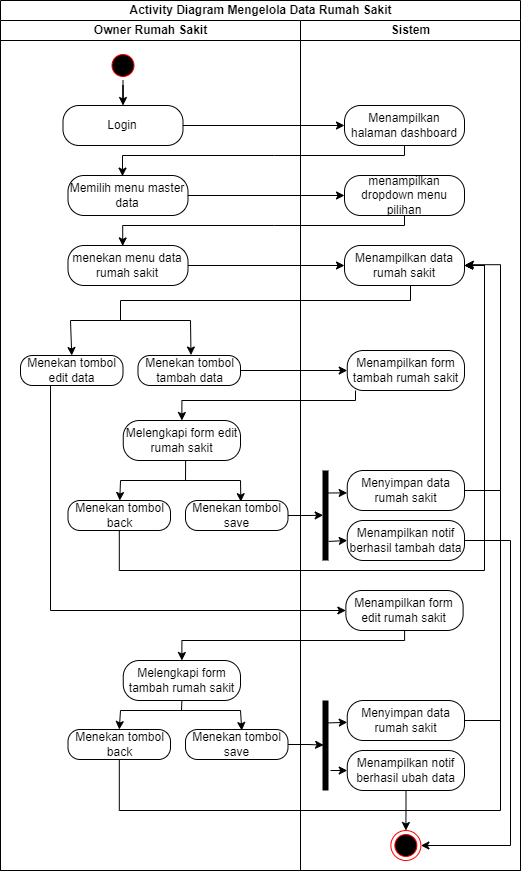

The diagram above was exported from draw.io. Its source (the exported page's mxGraphModel, read from the mxfile embedded in the PNG):
<mxGraphModel dx="1036" dy="614" grid="1" gridSize="10" guides="1" tooltips="1" connect="1" arrows="1" fold="1" page="1" pageScale="1" pageWidth="827" pageHeight="1169" math="0" shadow="0">
  <root>
    <mxCell id="0" />
    <mxCell id="1" parent="0" />
    <mxCell id="kC8Bkiw4H_I3weQGWtw0-1" value="Activity Diagram Mengelola Data Rumah Sakit" style="swimlane;childLayout=stackLayout;resizeParent=1;resizeParentMax=0;startSize=20;html=1;" parent="1" vertex="1">
      <mxGeometry x="190" y="520" width="520" height="870" as="geometry" />
    </mxCell>
    <mxCell id="kC8Bkiw4H_I3weQGWtw0-2" value="Owner Rumah Sakit" style="swimlane;startSize=20;html=1;" parent="kC8Bkiw4H_I3weQGWtw0-1" vertex="1">
      <mxGeometry y="20" width="300" height="850" as="geometry" />
    </mxCell>
    <mxCell id="kC8Bkiw4H_I3weQGWtw0-3" style="edgeStyle=orthogonalEdgeStyle;rounded=0;orthogonalLoop=1;jettySize=auto;html=1;entryX=0.5;entryY=0;entryDx=0;entryDy=0;" parent="kC8Bkiw4H_I3weQGWtw0-2" source="kC8Bkiw4H_I3weQGWtw0-4" target="kC8Bkiw4H_I3weQGWtw0-5" edge="1">
      <mxGeometry relative="1" as="geometry" />
    </mxCell>
    <mxCell id="kC8Bkiw4H_I3weQGWtw0-4" value="" style="ellipse;html=1;shape=startState;fillColor=#000000;strokeColor=#ff0000;" parent="kC8Bkiw4H_I3weQGWtw0-2" vertex="1">
      <mxGeometry x="107.49999999999955" y="30" width="30" height="30" as="geometry" />
    </mxCell>
    <mxCell id="kC8Bkiw4H_I3weQGWtw0-5" value="Login" style="rounded=1;whiteSpace=wrap;html=1;arcSize=40;fontColor=#000000;fillColor=default;strokeColor=default;" parent="kC8Bkiw4H_I3weQGWtw0-2" vertex="1">
      <mxGeometry x="62.499999999999545" y="85" width="120" height="40" as="geometry" />
    </mxCell>
    <mxCell id="kC8Bkiw4H_I3weQGWtw0-6" value="Memilih menu master data" style="rounded=1;whiteSpace=wrap;html=1;arcSize=40;fontColor=#000000;fillColor=default;strokeColor=default;" parent="kC8Bkiw4H_I3weQGWtw0-2" vertex="1">
      <mxGeometry x="67.49999999999955" y="155" width="120" height="40" as="geometry" />
    </mxCell>
    <mxCell id="kC8Bkiw4H_I3weQGWtw0-7" value="menekan menu data rumah sakit" style="rounded=1;whiteSpace=wrap;html=1;arcSize=40;fontColor=#000000;fillColor=default;strokeColor=default;" parent="kC8Bkiw4H_I3weQGWtw0-2" vertex="1">
      <mxGeometry x="67.49999999999955" y="225" width="120" height="40" as="geometry" />
    </mxCell>
    <mxCell id="kC8Bkiw4H_I3weQGWtw0-8" value="Menekan tombol tambah data" style="rounded=1;whiteSpace=wrap;html=1;arcSize=40;fontColor=#000000;fillColor=default;strokeColor=default;" parent="kC8Bkiw4H_I3weQGWtw0-2" vertex="1">
      <mxGeometry x="137.5" y="335" width="102.5" height="30" as="geometry" />
    </mxCell>
    <mxCell id="kC8Bkiw4H_I3weQGWtw0-9" value="Menekan tombol edit data" style="rounded=1;whiteSpace=wrap;html=1;arcSize=40;fontColor=#000000;fillColor=default;strokeColor=default;" parent="kC8Bkiw4H_I3weQGWtw0-2" vertex="1">
      <mxGeometry x="20" y="335" width="102.5" height="30" as="geometry" />
    </mxCell>
    <mxCell id="kC8Bkiw4H_I3weQGWtw0-10" value="" style="endArrow=none;html=1;rounded=0;" parent="kC8Bkiw4H_I3weQGWtw0-2" edge="1">
      <mxGeometry width="50" height="50" relative="1" as="geometry">
        <mxPoint x="70" y="300" as="sourcePoint" />
        <mxPoint x="190" y="300" as="targetPoint" />
      </mxGeometry>
    </mxCell>
    <mxCell id="kC8Bkiw4H_I3weQGWtw0-11" value="Melengkapi form edit rumah sakit" style="rounded=1;whiteSpace=wrap;html=1;arcSize=40;fontColor=#000000;fillColor=default;strokeColor=default;" parent="kC8Bkiw4H_I3weQGWtw0-2" vertex="1">
      <mxGeometry x="122.75" y="400" width="117.25" height="40" as="geometry" />
    </mxCell>
    <mxCell id="kC8Bkiw4H_I3weQGWtw0-12" value="Menekan tombol save" style="rounded=1;whiteSpace=wrap;html=1;arcSize=40;fontColor=#000000;fillColor=default;strokeColor=default;" parent="kC8Bkiw4H_I3weQGWtw0-2" vertex="1">
      <mxGeometry x="185" y="480" width="102.5" height="30" as="geometry" />
    </mxCell>
    <mxCell id="kC8Bkiw4H_I3weQGWtw0-13" value="Menekan tombol back" style="rounded=1;whiteSpace=wrap;html=1;arcSize=40;fontColor=#000000;fillColor=default;strokeColor=default;" parent="kC8Bkiw4H_I3weQGWtw0-2" vertex="1">
      <mxGeometry x="67.5" y="480" width="102.5" height="30" as="geometry" />
    </mxCell>
    <mxCell id="kC8Bkiw4H_I3weQGWtw0-14" value="" style="endArrow=none;html=1;rounded=0;" parent="kC8Bkiw4H_I3weQGWtw0-2" edge="1">
      <mxGeometry width="50" height="50" relative="1" as="geometry">
        <mxPoint x="120" y="460" as="sourcePoint" />
        <mxPoint x="240" y="460" as="targetPoint" />
      </mxGeometry>
    </mxCell>
    <mxCell id="kC8Bkiw4H_I3weQGWtw0-15" value="Melengkapi form tambah rumah sakit" style="rounded=1;whiteSpace=wrap;html=1;arcSize=40;fontColor=#000000;fillColor=default;strokeColor=default;" parent="kC8Bkiw4H_I3weQGWtw0-2" vertex="1">
      <mxGeometry x="122.75" y="640" width="117.25" height="40" as="geometry" />
    </mxCell>
    <mxCell id="kC8Bkiw4H_I3weQGWtw0-16" value="Menekan tombol save" style="rounded=1;whiteSpace=wrap;html=1;arcSize=40;fontColor=#000000;fillColor=default;strokeColor=default;" parent="kC8Bkiw4H_I3weQGWtw0-2" vertex="1">
      <mxGeometry x="185" y="709" width="102.5" height="30" as="geometry" />
    </mxCell>
    <mxCell id="kC8Bkiw4H_I3weQGWtw0-17" value="Menekan tombol back" style="rounded=1;whiteSpace=wrap;html=1;arcSize=40;fontColor=#000000;fillColor=default;strokeColor=default;" parent="kC8Bkiw4H_I3weQGWtw0-2" vertex="1">
      <mxGeometry x="67.5" y="709" width="102.5" height="30" as="geometry" />
    </mxCell>
    <mxCell id="kC8Bkiw4H_I3weQGWtw0-18" value="" style="endArrow=none;html=1;rounded=0;" parent="kC8Bkiw4H_I3weQGWtw0-2" edge="1">
      <mxGeometry width="50" height="50" relative="1" as="geometry">
        <mxPoint x="120" y="690" as="sourcePoint" />
        <mxPoint x="240" y="690" as="targetPoint" />
      </mxGeometry>
    </mxCell>
    <mxCell id="kC8Bkiw4H_I3weQGWtw0-19" value="" style="edgeStyle=orthogonalEdgeStyle;rounded=0;orthogonalLoop=1;jettySize=auto;html=1;" parent="kC8Bkiw4H_I3weQGWtw0-1" source="kC8Bkiw4H_I3weQGWtw0-5" target="kC8Bkiw4H_I3weQGWtw0-33" edge="1">
      <mxGeometry relative="1" as="geometry" />
    </mxCell>
    <mxCell id="kC8Bkiw4H_I3weQGWtw0-20" style="edgeStyle=orthogonalEdgeStyle;rounded=0;orthogonalLoop=1;jettySize=auto;html=1;entryX=0.454;entryY=0.016;entryDx=0;entryDy=0;entryPerimeter=0;" parent="kC8Bkiw4H_I3weQGWtw0-1" source="kC8Bkiw4H_I3weQGWtw0-33" target="kC8Bkiw4H_I3weQGWtw0-6" edge="1">
      <mxGeometry relative="1" as="geometry">
        <Array as="points">
          <mxPoint x="274" y="155" />
          <mxPoint x="94" y="155" />
        </Array>
      </mxGeometry>
    </mxCell>
    <mxCell id="kC8Bkiw4H_I3weQGWtw0-21" value="" style="edgeStyle=orthogonalEdgeStyle;rounded=0;orthogonalLoop=1;jettySize=auto;html=1;" parent="kC8Bkiw4H_I3weQGWtw0-1" source="kC8Bkiw4H_I3weQGWtw0-6" target="kC8Bkiw4H_I3weQGWtw0-34" edge="1">
      <mxGeometry relative="1" as="geometry" />
    </mxCell>
    <mxCell id="kC8Bkiw4H_I3weQGWtw0-22" style="edgeStyle=orthogonalEdgeStyle;rounded=0;orthogonalLoop=1;jettySize=auto;html=1;entryX=0.456;entryY=0.011;entryDx=0;entryDy=0;entryPerimeter=0;" parent="kC8Bkiw4H_I3weQGWtw0-1" source="kC8Bkiw4H_I3weQGWtw0-34" target="kC8Bkiw4H_I3weQGWtw0-7" edge="1">
      <mxGeometry relative="1" as="geometry">
        <Array as="points">
          <mxPoint x="274" y="225" />
          <mxPoint x="94" y="225" />
        </Array>
      </mxGeometry>
    </mxCell>
    <mxCell id="kC8Bkiw4H_I3weQGWtw0-23" value="" style="edgeStyle=orthogonalEdgeStyle;rounded=0;orthogonalLoop=1;jettySize=auto;html=1;" parent="kC8Bkiw4H_I3weQGWtw0-1" source="kC8Bkiw4H_I3weQGWtw0-7" target="kC8Bkiw4H_I3weQGWtw0-35" edge="1">
      <mxGeometry relative="1" as="geometry" />
    </mxCell>
    <mxCell id="kC8Bkiw4H_I3weQGWtw0-24" value="" style="edgeStyle=orthogonalEdgeStyle;rounded=0;orthogonalLoop=1;jettySize=auto;html=1;" parent="kC8Bkiw4H_I3weQGWtw0-1" source="kC8Bkiw4H_I3weQGWtw0-8" target="kC8Bkiw4H_I3weQGWtw0-36" edge="1">
      <mxGeometry relative="1" as="geometry" />
    </mxCell>
    <mxCell id="kC8Bkiw4H_I3weQGWtw0-25" style="edgeStyle=orthogonalEdgeStyle;rounded=0;orthogonalLoop=1;jettySize=auto;html=1;entryX=0.5;entryY=0;entryDx=0;entryDy=0;" parent="kC8Bkiw4H_I3weQGWtw0-1" source="kC8Bkiw4H_I3weQGWtw0-36" target="kC8Bkiw4H_I3weQGWtw0-11" edge="1">
      <mxGeometry relative="1" as="geometry">
        <Array as="points">
          <mxPoint x="355" y="400" />
          <mxPoint x="181" y="400" />
        </Array>
      </mxGeometry>
    </mxCell>
    <mxCell id="kC8Bkiw4H_I3weQGWtw0-26" style="edgeStyle=orthogonalEdgeStyle;rounded=0;orthogonalLoop=1;jettySize=auto;html=1;entryX=1;entryY=0.5;entryDx=0;entryDy=0;" parent="kC8Bkiw4H_I3weQGWtw0-1" source="kC8Bkiw4H_I3weQGWtw0-13" target="kC8Bkiw4H_I3weQGWtw0-35" edge="1">
      <mxGeometry relative="1" as="geometry">
        <Array as="points">
          <mxPoint x="119" y="570" />
          <mxPoint x="484" y="570" />
          <mxPoint x="484" y="265" />
        </Array>
      </mxGeometry>
    </mxCell>
    <mxCell id="kC8Bkiw4H_I3weQGWtw0-27" style="edgeStyle=orthogonalEdgeStyle;rounded=0;orthogonalLoop=1;jettySize=auto;html=1;entryX=0.497;entryY=0.733;entryDx=0;entryDy=0;entryPerimeter=0;" parent="kC8Bkiw4H_I3weQGWtw0-1" source="kC8Bkiw4H_I3weQGWtw0-12" target="kC8Bkiw4H_I3weQGWtw0-37" edge="1">
      <mxGeometry relative="1" as="geometry" />
    </mxCell>
    <mxCell id="kC8Bkiw4H_I3weQGWtw0-28" style="edgeStyle=orthogonalEdgeStyle;rounded=0;orthogonalLoop=1;jettySize=auto;html=1;entryX=0;entryY=0.5;entryDx=0;entryDy=0;" parent="kC8Bkiw4H_I3weQGWtw0-1" source="kC8Bkiw4H_I3weQGWtw0-9" target="kC8Bkiw4H_I3weQGWtw0-44" edge="1">
      <mxGeometry relative="1" as="geometry">
        <Array as="points">
          <mxPoint x="50" y="610" />
        </Array>
      </mxGeometry>
    </mxCell>
    <mxCell id="kC8Bkiw4H_I3weQGWtw0-29" style="edgeStyle=orthogonalEdgeStyle;rounded=0;orthogonalLoop=1;jettySize=auto;html=1;entryX=0.5;entryY=0;entryDx=0;entryDy=0;" parent="kC8Bkiw4H_I3weQGWtw0-1" source="kC8Bkiw4H_I3weQGWtw0-44" target="kC8Bkiw4H_I3weQGWtw0-15" edge="1">
      <mxGeometry relative="1" as="geometry">
        <Array as="points">
          <mxPoint x="404" y="640" />
          <mxPoint x="181" y="640" />
        </Array>
      </mxGeometry>
    </mxCell>
    <mxCell id="kC8Bkiw4H_I3weQGWtw0-30" style="edgeStyle=orthogonalEdgeStyle;rounded=0;orthogonalLoop=1;jettySize=auto;html=1;entryX=0.495;entryY=0.689;entryDx=0;entryDy=0;entryPerimeter=0;" parent="kC8Bkiw4H_I3weQGWtw0-1" source="kC8Bkiw4H_I3weQGWtw0-16" target="kC8Bkiw4H_I3weQGWtw0-45" edge="1">
      <mxGeometry relative="1" as="geometry" />
    </mxCell>
    <mxCell id="kC8Bkiw4H_I3weQGWtw0-31" style="edgeStyle=orthogonalEdgeStyle;rounded=0;orthogonalLoop=1;jettySize=auto;html=1;entryX=1.008;entryY=0.48;entryDx=0;entryDy=0;entryPerimeter=0;" parent="kC8Bkiw4H_I3weQGWtw0-1" source="kC8Bkiw4H_I3weQGWtw0-17" target="kC8Bkiw4H_I3weQGWtw0-35" edge="1">
      <mxGeometry relative="1" as="geometry">
        <mxPoint x="470" y="264" as="targetPoint" />
        <Array as="points">
          <mxPoint x="119" y="810" />
          <mxPoint x="500" y="810" />
          <mxPoint x="500" y="264" />
        </Array>
      </mxGeometry>
    </mxCell>
    <mxCell id="kC8Bkiw4H_I3weQGWtw0-32" value="Sistem" style="swimlane;startSize=20;html=1;" parent="kC8Bkiw4H_I3weQGWtw0-1" vertex="1">
      <mxGeometry x="300" y="20" width="220" height="850" as="geometry" />
    </mxCell>
    <mxCell id="kC8Bkiw4H_I3weQGWtw0-33" value="Menampilkan halaman dashboard" style="rounded=1;whiteSpace=wrap;html=1;arcSize=40;fontColor=#000000;fillColor=default;strokeColor=default;" parent="kC8Bkiw4H_I3weQGWtw0-32" vertex="1">
      <mxGeometry x="43.999999999999545" y="85" width="120" height="40" as="geometry" />
    </mxCell>
    <mxCell id="kC8Bkiw4H_I3weQGWtw0-34" value="menampilkan dropdown menu pilihan" style="rounded=1;whiteSpace=wrap;html=1;arcSize=40;fontColor=#000000;fillColor=default;strokeColor=default;" parent="kC8Bkiw4H_I3weQGWtw0-32" vertex="1">
      <mxGeometry x="43.999999999999545" y="155" width="120" height="40" as="geometry" />
    </mxCell>
    <mxCell id="kC8Bkiw4H_I3weQGWtw0-35" value="Menampilkan data rumah sakit" style="rounded=1;whiteSpace=wrap;html=1;arcSize=40;fontColor=#000000;fillColor=default;strokeColor=default;" parent="kC8Bkiw4H_I3weQGWtw0-32" vertex="1">
      <mxGeometry x="43.999999999999545" y="225" width="120" height="40" as="geometry" />
    </mxCell>
    <mxCell id="kC8Bkiw4H_I3weQGWtw0-36" value="Menampilkan form tambah rumah sakit" style="rounded=1;whiteSpace=wrap;html=1;arcSize=40;fontColor=#000000;fillColor=default;strokeColor=default;" parent="kC8Bkiw4H_I3weQGWtw0-32" vertex="1">
      <mxGeometry x="46.75" y="330" width="117.25" height="40" as="geometry" />
    </mxCell>
    <mxCell id="kC8Bkiw4H_I3weQGWtw0-37" value="" style="shape=line;html=1;strokeWidth=6;strokeColor=default;rotation=90;" parent="kC8Bkiw4H_I3weQGWtw0-32" vertex="1">
      <mxGeometry x="-20" y="490" width="90" height="10" as="geometry" />
    </mxCell>
    <mxCell id="kC8Bkiw4H_I3weQGWtw0-38" style="edgeStyle=orthogonalEdgeStyle;rounded=0;orthogonalLoop=1;jettySize=auto;html=1;entryX=1;entryY=0.5;entryDx=0;entryDy=0;" parent="kC8Bkiw4H_I3weQGWtw0-32" source="kC8Bkiw4H_I3weQGWtw0-39" target="kC8Bkiw4H_I3weQGWtw0-35" edge="1">
      <mxGeometry relative="1" as="geometry">
        <Array as="points">
          <mxPoint x="184" y="470" />
          <mxPoint x="184" y="245" />
        </Array>
      </mxGeometry>
    </mxCell>
    <mxCell id="kC8Bkiw4H_I3weQGWtw0-39" value="Menyimpan data rumah sakit" style="rounded=1;whiteSpace=wrap;html=1;arcSize=40;fontColor=#000000;fillColor=default;strokeColor=default;" parent="kC8Bkiw4H_I3weQGWtw0-32" vertex="1">
      <mxGeometry x="46.75" y="450" width="117.25" height="40" as="geometry" />
    </mxCell>
    <mxCell id="kC8Bkiw4H_I3weQGWtw0-40" style="edgeStyle=orthogonalEdgeStyle;rounded=0;orthogonalLoop=1;jettySize=auto;html=1;entryX=1;entryY=0.5;entryDx=0;entryDy=0;" parent="kC8Bkiw4H_I3weQGWtw0-32" source="kC8Bkiw4H_I3weQGWtw0-41" target="kC8Bkiw4H_I3weQGWtw0-51" edge="1">
      <mxGeometry relative="1" as="geometry">
        <Array as="points">
          <mxPoint x="210" y="520" />
          <mxPoint x="210" y="825" />
        </Array>
      </mxGeometry>
    </mxCell>
    <mxCell id="kC8Bkiw4H_I3weQGWtw0-41" value="Menampilkan notif berhasil tambah data" style="rounded=1;whiteSpace=wrap;html=1;arcSize=40;fontColor=#000000;fillColor=default;strokeColor=default;" parent="kC8Bkiw4H_I3weQGWtw0-32" vertex="1">
      <mxGeometry x="46.75" y="500" width="117.25" height="40" as="geometry" />
    </mxCell>
    <mxCell id="kC8Bkiw4H_I3weQGWtw0-42" value="" style="endArrow=classic;html=1;rounded=0;exitX=0.25;exitY=0.5;exitDx=0;exitDy=0;exitPerimeter=0;entryX=-0.001;entryY=0.56;entryDx=0;entryDy=0;entryPerimeter=0;" parent="kC8Bkiw4H_I3weQGWtw0-32" source="kC8Bkiw4H_I3weQGWtw0-37" target="kC8Bkiw4H_I3weQGWtw0-39" edge="1">
      <mxGeometry width="50" height="50" relative="1" as="geometry">
        <mxPoint x="-110" y="500" as="sourcePoint" />
        <mxPoint x="-60" y="450" as="targetPoint" />
      </mxGeometry>
    </mxCell>
    <mxCell id="kC8Bkiw4H_I3weQGWtw0-43" value="" style="endArrow=classic;html=1;rounded=0;entryX=0;entryY=0.5;entryDx=0;entryDy=0;exitX=0.788;exitY=0.189;exitDx=0;exitDy=0;exitPerimeter=0;" parent="kC8Bkiw4H_I3weQGWtw0-32" source="kC8Bkiw4H_I3weQGWtw0-37" target="kC8Bkiw4H_I3weQGWtw0-41" edge="1">
      <mxGeometry width="50" height="50" relative="1" as="geometry">
        <mxPoint x="-200" y="430" as="sourcePoint" />
        <mxPoint x="-150" y="380" as="targetPoint" />
      </mxGeometry>
    </mxCell>
    <mxCell id="kC8Bkiw4H_I3weQGWtw0-44" value="Menampilkan form edit rumah sakit" style="rounded=1;whiteSpace=wrap;html=1;arcSize=40;fontColor=#000000;fillColor=default;strokeColor=default;" parent="kC8Bkiw4H_I3weQGWtw0-32" vertex="1">
      <mxGeometry x="45.370000000000005" y="570" width="117.25" height="40" as="geometry" />
    </mxCell>
    <mxCell id="kC8Bkiw4H_I3weQGWtw0-45" value="" style="shape=line;html=1;strokeWidth=6;strokeColor=default;rotation=90;" parent="kC8Bkiw4H_I3weQGWtw0-32" vertex="1">
      <mxGeometry x="-20" y="720" width="90" height="10" as="geometry" />
    </mxCell>
    <mxCell id="kC8Bkiw4H_I3weQGWtw0-46" style="edgeStyle=orthogonalEdgeStyle;rounded=0;orthogonalLoop=1;jettySize=auto;html=1;entryX=1;entryY=0.5;entryDx=0;entryDy=0;" parent="kC8Bkiw4H_I3weQGWtw0-32" source="kC8Bkiw4H_I3weQGWtw0-47" target="kC8Bkiw4H_I3weQGWtw0-35" edge="1">
      <mxGeometry relative="1" as="geometry">
        <Array as="points">
          <mxPoint x="200" y="700" />
          <mxPoint x="200" y="470" />
          <mxPoint x="184" y="470" />
          <mxPoint x="184" y="245" />
        </Array>
      </mxGeometry>
    </mxCell>
    <mxCell id="kC8Bkiw4H_I3weQGWtw0-47" value="Menyimpan data rumah sakit" style="rounded=1;whiteSpace=wrap;html=1;arcSize=40;fontColor=#000000;fillColor=default;strokeColor=default;" parent="kC8Bkiw4H_I3weQGWtw0-32" vertex="1">
      <mxGeometry x="46.75" y="680" width="117.25" height="40" as="geometry" />
    </mxCell>
    <mxCell id="kC8Bkiw4H_I3weQGWtw0-48" value="" style="edgeStyle=orthogonalEdgeStyle;rounded=0;orthogonalLoop=1;jettySize=auto;html=1;" parent="kC8Bkiw4H_I3weQGWtw0-32" source="kC8Bkiw4H_I3weQGWtw0-49" target="kC8Bkiw4H_I3weQGWtw0-51" edge="1">
      <mxGeometry relative="1" as="geometry" />
    </mxCell>
    <mxCell id="kC8Bkiw4H_I3weQGWtw0-49" value="Menampilkan notif berhasil ubah data" style="rounded=1;whiteSpace=wrap;html=1;arcSize=40;fontColor=#000000;fillColor=default;strokeColor=default;" parent="kC8Bkiw4H_I3weQGWtw0-32" vertex="1">
      <mxGeometry x="46.75" y="730" width="117.25" height="40" as="geometry" />
    </mxCell>
    <mxCell id="kC8Bkiw4H_I3weQGWtw0-50" value="" style="endArrow=classic;html=1;rounded=0;exitX=0.25;exitY=0.5;exitDx=0;exitDy=0;exitPerimeter=0;" parent="kC8Bkiw4H_I3weQGWtw0-32" source="kC8Bkiw4H_I3weQGWtw0-45" target="kC8Bkiw4H_I3weQGWtw0-47" edge="1">
      <mxGeometry width="50" height="50" relative="1" as="geometry">
        <mxPoint x="-220" y="780" as="sourcePoint" />
        <mxPoint x="-170" y="730" as="targetPoint" />
      </mxGeometry>
    </mxCell>
    <mxCell id="kC8Bkiw4H_I3weQGWtw0-51" value="" style="ellipse;html=1;shape=endState;fillColor=#000000;strokeColor=#ff0000;" parent="kC8Bkiw4H_I3weQGWtw0-32" vertex="1">
      <mxGeometry x="90.38000000000001" y="810" width="30" height="30" as="geometry" />
    </mxCell>
    <mxCell id="kC8Bkiw4H_I3weQGWtw0-52" value="" style="endArrow=none;html=1;rounded=0;entryX=0.55;entryY=0.999;entryDx=0;entryDy=0;entryPerimeter=0;" parent="1" target="kC8Bkiw4H_I3weQGWtw0-35" edge="1">
      <mxGeometry width="50" height="50" relative="1" as="geometry">
        <mxPoint x="600" y="810" as="sourcePoint" />
        <mxPoint x="470" y="830" as="targetPoint" />
        <Array as="points">
          <mxPoint x="600" y="820" />
        </Array>
      </mxGeometry>
    </mxCell>
    <mxCell id="kC8Bkiw4H_I3weQGWtw0-53" value="" style="endArrow=none;html=1;rounded=0;" parent="1" edge="1">
      <mxGeometry width="50" height="50" relative="1" as="geometry">
        <mxPoint x="310" y="820" as="sourcePoint" />
        <mxPoint x="600" y="820" as="targetPoint" />
      </mxGeometry>
    </mxCell>
    <mxCell id="kC8Bkiw4H_I3weQGWtw0-54" value="" style="endArrow=classic;html=1;rounded=0;entryX=0.517;entryY=-0.015;entryDx=0;entryDy=0;entryPerimeter=0;" parent="1" target="kC8Bkiw4H_I3weQGWtw0-8" edge="1">
      <mxGeometry width="50" height="50" relative="1" as="geometry">
        <mxPoint x="380" y="840" as="sourcePoint" />
        <mxPoint x="450" y="820" as="targetPoint" />
      </mxGeometry>
    </mxCell>
    <mxCell id="kC8Bkiw4H_I3weQGWtw0-55" value="" style="endArrow=classic;html=1;rounded=0;entryX=0.5;entryY=0;entryDx=0;entryDy=0;" parent="1" target="kC8Bkiw4H_I3weQGWtw0-9" edge="1">
      <mxGeometry width="50" height="50" relative="1" as="geometry">
        <mxPoint x="260" y="840.0925925925926" as="sourcePoint" />
        <mxPoint x="470" y="780" as="targetPoint" />
      </mxGeometry>
    </mxCell>
    <mxCell id="kC8Bkiw4H_I3weQGWtw0-56" value="" style="endArrow=none;html=1;rounded=0;" parent="1" edge="1">
      <mxGeometry width="50" height="50" relative="1" as="geometry">
        <mxPoint x="310" y="840" as="sourcePoint" />
        <mxPoint x="310" y="820" as="targetPoint" />
      </mxGeometry>
    </mxCell>
    <mxCell id="kC8Bkiw4H_I3weQGWtw0-57" value="" style="endArrow=classic;html=1;rounded=0;" parent="1" target="kC8Bkiw4H_I3weQGWtw0-13" edge="1">
      <mxGeometry width="50" height="50" relative="1" as="geometry">
        <mxPoint x="310" y="1000" as="sourcePoint" />
        <mxPoint x="290" y="950" as="targetPoint" />
      </mxGeometry>
    </mxCell>
    <mxCell id="kC8Bkiw4H_I3weQGWtw0-58" value="" style="endArrow=classic;html=1;rounded=0;entryX=0.54;entryY=0.04;entryDx=0;entryDy=0;entryPerimeter=0;" parent="1" target="kC8Bkiw4H_I3weQGWtw0-12" edge="1">
      <mxGeometry width="50" height="50" relative="1" as="geometry">
        <mxPoint x="430" y="1000" as="sourcePoint" />
        <mxPoint x="290" y="950" as="targetPoint" />
      </mxGeometry>
    </mxCell>
    <mxCell id="kC8Bkiw4H_I3weQGWtw0-59" value="" style="endArrow=none;html=1;rounded=0;entryX=0.532;entryY=1.007;entryDx=0;entryDy=0;entryPerimeter=0;" parent="1" target="kC8Bkiw4H_I3weQGWtw0-11" edge="1">
      <mxGeometry width="50" height="50" relative="1" as="geometry">
        <mxPoint x="375" y="1000" as="sourcePoint" />
        <mxPoint x="290" y="950" as="targetPoint" />
      </mxGeometry>
    </mxCell>
    <mxCell id="kC8Bkiw4H_I3weQGWtw0-60" value="" style="endArrow=classic;html=1;rounded=0;entryX=0;entryY=0.5;entryDx=0;entryDy=0;" parent="1" target="kC8Bkiw4H_I3weQGWtw0-49" edge="1">
      <mxGeometry width="50" height="50" relative="1" as="geometry">
        <mxPoint x="520" y="1290" as="sourcePoint" />
        <mxPoint x="320" y="1270" as="targetPoint" />
      </mxGeometry>
    </mxCell>
    <mxCell id="kC8Bkiw4H_I3weQGWtw0-61" value="" style="endArrow=classic;html=1;rounded=0;entryX=0.5;entryY=0;entryDx=0;entryDy=0;" parent="1" target="kC8Bkiw4H_I3weQGWtw0-17" edge="1">
      <mxGeometry width="50" height="50" relative="1" as="geometry">
        <mxPoint x="310" y="1230" as="sourcePoint" />
        <mxPoint x="490" y="1160" as="targetPoint" />
      </mxGeometry>
    </mxCell>
    <mxCell id="kC8Bkiw4H_I3weQGWtw0-62" value="" style="endArrow=classic;html=1;rounded=0;entryX=0.549;entryY=0.033;entryDx=0;entryDy=0;entryPerimeter=0;" parent="1" target="kC8Bkiw4H_I3weQGWtw0-16" edge="1">
      <mxGeometry width="50" height="50" relative="1" as="geometry">
        <mxPoint x="430" y="1230" as="sourcePoint" />
        <mxPoint x="470" y="1320" as="targetPoint" />
      </mxGeometry>
    </mxCell>
    <mxCell id="kC8Bkiw4H_I3weQGWtw0-63" value="" style="endArrow=none;html=1;rounded=0;entryX=0.5;entryY=1;entryDx=0;entryDy=0;" parent="1" target="kC8Bkiw4H_I3weQGWtw0-15" edge="1">
      <mxGeometry width="50" height="50" relative="1" as="geometry">
        <mxPoint x="371" y="1230" as="sourcePoint" />
        <mxPoint x="420" y="1230" as="targetPoint" />
      </mxGeometry>
    </mxCell>
  </root>
</mxGraphModel>